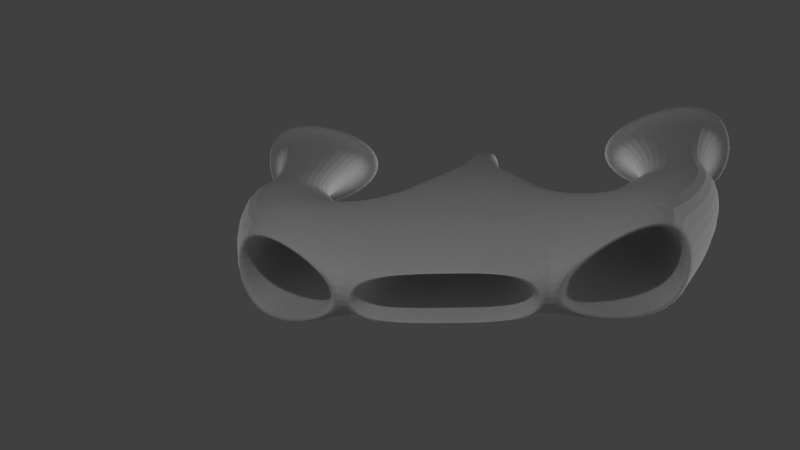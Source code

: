 # Source: ship.blend  (saved by Blender 2.67.0; exported with 4.5.12 LTS)
import bpy
from mathutils import Matrix  # noqa: F401  (used for matrix-valued properties, if any)

bpy.ops.wm.read_factory_settings(use_empty=True)
scene = bpy.context.scene
scene.name = 'Scene'

# ---- collections
col_collection_1 = bpy.data.collections.new('Collection 1'); scene.collection.children.link(col_collection_1)

# ---- materials (node trees are filled in below, after node groups)
mat_material = bpy.data.materials.new('Material')
mat_material.alpha_threshold = 0.0
mat_material.use_transparent_shadow = False
mat_material.roughness = 0.5
mat_material.specular_intensity = 0.0
mat_material.line_color = (0.0, 0.0, 0.0, 1.0)

# ---- material node trees

# ---- world
world_world = bpy.data.worlds.new('World'); scene.world = world_world
world_world.color = (0.05088, 0.05088, 0.05088)
world_world.use_sun_shadow = False
world_world.sun_shadow_jitter_overblur = 0.0
world_world.cycles.sampling_method = 'MANUAL'
world_world.cycles.sample_map_resolution = 256

# ---- cameras
cam_camera = bpy.data.cameras.new('Camera')
cam_camera.clip_end = 100.0
cam_camera.lens = 35.0
cam_camera.sensor_width = 32.0
cam_camera.sensor_height = 18.0
cam_camera.ortho_scale = 7.314
cam_camera.dof.focus_distance = 0.0
cam_camera.dof.aperture_fstop = 128.0

# ---- lights
light_hemi = bpy.data.lights.new('Hemi', 'SUN')
light_hemi.transmission_factor = 0.0
light_hemi.angle = 0.1993
light_hemi.energy = 1.0
light_hemi.shadow_buffer_clip_start = 0.5
light_hemi.shadow_soft_size = 0.1
light_hemi.shadow_cascade_max_distance = 1000.0
light_hemi.cycles.use_multiple_importance_sampling = False
light_lamp = bpy.data.lights.new('Lamp', 'POINT')
light_lamp.transmission_factor = 0.0
light_lamp.cutoff_distance = 30.0
light_lamp.energy = 100.0
light_lamp.shadow_buffer_clip_start = 1.001
light_lamp.shadow_soft_size = 0.1
light_lamp.shadow_maximum_resolution = 0.006
light_lamp.use_absolute_resolution = True
light_lamp.cycles.use_multiple_importance_sampling = False
light_hemi_001 = bpy.data.lights.new('Hemi.001', 'SUN')
light_hemi_001.transmission_factor = 0.0
light_hemi_001.angle = 0.1993
light_hemi_001.energy = 1.0
light_hemi_001.shadow_buffer_clip_start = 0.5
light_hemi_001.shadow_soft_size = 0.1
light_hemi_001.shadow_cascade_max_distance = 1000.0
light_hemi_001.cycles.use_multiple_importance_sampling = False

# ---- meshes
me_cube_008 = bpy.data.meshes.new('Cube.008')
me_cube_008.from_pydata([(-0.4583, -1.0, -0.4583), (-0.6914, 1.0, -0.1872), (-0.4583, -1.0, 0.3371), (-0.6914, 1.0, 0.1872), (0.0, -2.95, 0.1282), (-0.2181, -1.791, -0.3856), (0.0, -1.791, 0.2643), (-0.227, -1.791, 0.2643), (-1.018, -0.6338, -0.2597), (-1.758, 0.2769, -0.5666), (-1.018, -0.6338, 0.2597), (-1.758, 0.2769, 0.5666), (-1.141, -0.9541, -0.2187), (-2.048, -0.5605, -0.4771), (-1.141, -0.9541, 0.2187), (-2.048, -0.5605, 0.4771), (-1.302, -1.32, -0.1939), (-2.175, -1.236, -0.423), (-1.302, -1.32, 0.1939), (-2.175, -1.236, 0.423), (-1.495, -1.82, -0.1414), (-2.134, -1.793, -0.3085), (-1.495, -1.82, 0.1414), (-2.134, -1.793, 0.3085), (-1.521, -2.303, -0.1488), (-2.194, -2.309, -0.3248), (-1.521, -2.303, 0.1488), (-2.194, -2.309, 0.3248), (0.0005789, -1.791, -0.3856), (0.0, -1.0, 0.3371), (0.0, -1.0, -0.4583), (-1.398, -3.016, -0.2215), (-2.4, -3.023, -0.4833), (-1.398, -3.016, 0.2215), (-2.4, -3.023, 0.4833), (-1.192, -3.077, -0.3127), (-2.606, -3.088, -0.6823), (-1.192, -3.077, 0.3127), (-2.606, -3.088, 0.6823), (-1.191, -3.178, -0.3127), (-2.605, -3.188, -0.6823), (-1.191, -3.178, 0.3127), (-2.605, -3.188, 0.6823), (-1.29, -3.178, -0.269), (-2.506, -3.188, -0.587), (-1.29, -3.178, 0.269), (-2.506, -3.188, 0.587), (-1.296, -3.099, -0.269), (-2.512, -3.109, -0.587), (-1.296, -3.099, 0.269), (-2.512, -3.109, 0.587), (-1.43, -3.1, -0.2099), (-2.378, -3.108, -0.4579), (-1.43, -3.1, 0.2099), (-2.378, -3.108, 0.4579), (-1.507, -2.966, -0.1622), (-2.246, -2.971, -0.3553), (-1.507, -2.966, 0.1645), (-2.246, -2.971, 0.3576), (0.0, 1.0, 0.1872), (-0.1282, -2.95, 0.1282), (-0.1282, -2.95, -0.1282), (-0.648, 1.0, -0.1754), (0.0, 1.0, 0.1754), (-0.648, 1.0, 0.1754), (0.0, 1.0, -0.1754), (-0.3677, 0.1287, -0.09954), (-0.0004805, 0.1287, 0.09954), (-0.3677, 0.1287, 0.09954), (0.0, 0.1287, -0.09954), (-0.7908, 0.9326, -0.1523), (-0.7908, 0.9326, 0.1523), (-1.659, 0.3443, -0.461), (-1.659, 0.3443, 0.461), (-0.9346, -0.2186, -0.1161), (-0.9346, -0.2186, 0.1161), (-1.596, -0.6671, -0.1449), (-1.596, -0.6671, 0.1449), (0.0, -2.95, -0.1282), (0.0, 1.0, -0.1872), (-1.595, -2.966, -0.1231), (-2.157, -2.971, -0.27), (-1.595, -2.966, 0.1254), (-2.157, -2.971, 0.2722), (-1.599, -2.788, -0.1231), (-2.157, -2.726, -0.27), (-1.599, -2.788, 0.1254), (-2.157, -2.726, 0.2722), (-1.669, -2.78, -0.09208), (-2.087, -2.734, -0.2022), (-1.669, -2.78, 0.09434), (-2.087, -2.734, 0.2045), (-1.452, -0.8215, -0.09208), (-1.871, -0.7753, -0.2022), (-1.452, -0.8215, 0.09434), (-1.871, -0.7753, 0.2045), (0.0, -2.95, 0.07961), (-0.07951, -2.95, 0.05524), (-0.07342, -2.95, -0.0857), (0.0, -2.95, -0.0918), (0.0, -1.76, 0.104), (-0.1161, -1.76, 0.104), (-0.1161, -1.76, -0.104), (0.0, -1.76, -0.104), (-0.3838, -1.791, 0.0732), (-0.7821, -1.098, 0.07073), (-0.9779, -0.9327, -0.0147), (-1.104, -1.026, 0.0271), (-1.281, -1.335, 0.03064), (-1.199, -1.086, -0.2097)], [], [(0, 105, 106, 8), (2, 105, 104, 7), (8, 106, 107, 12), (2, 3, 11, 10), (1, 9, 72, 70), (1, 0, 8, 9), (109, 108, 16), (10, 11, 15, 14), (11, 9, 13, 15), (9, 8, 12, 13), (16, 108, 18, 22, 20), (15, 13, 17, 19), (13, 12, 109, 16, 17), (14, 15, 19, 18), (20, 22, 26, 24), (18, 19, 23, 22), (19, 17, 21, 23), (17, 16, 20, 21), (24, 26, 33, 31), (22, 23, 27, 26), (23, 21, 25, 27), (21, 20, 24, 25), (31, 33, 37, 35), (25, 24, 31, 32), (26, 27, 34, 33), (27, 25, 32, 34), (35, 37, 41, 39), (33, 34, 38, 37), (34, 32, 36, 38), (32, 31, 35, 36), (39, 41, 45, 43), (36, 35, 39, 40), (37, 38, 42, 41), (38, 36, 40, 42), (43, 45, 49, 47), (41, 42, 46, 45), (42, 40, 44, 46), (40, 39, 43, 44), (47, 49, 53, 51), (46, 44, 48, 50), (44, 43, 47, 48), (45, 46, 50, 49), (51, 53, 57, 55), (49, 50, 54, 53), (50, 48, 52, 54), (48, 47, 51, 52), (55, 57, 82, 80), (53, 54, 58, 57), (54, 52, 56, 58), (52, 51, 55, 56), (7, 5, 61, 60), (1, 3, 64, 62), (2, 29, 59, 3), (62, 64, 68, 66), (65, 62, 66, 69), (68, 67, 69, 66), (64, 63, 67, 68), (70, 72, 76, 74), (3, 1, 70, 71), (9, 11, 73, 72), (11, 3, 71, 73), (75, 74, 76, 77), (72, 73, 77, 76), (73, 71, 75, 77), (71, 70, 74, 75), (4, 60, 97, 96), (78, 61, 5, 28), (28, 5, 0, 30), (1, 79, 30, 0), (79, 1, 62, 65), (64, 3, 59, 63), (80, 82, 86, 84), (56, 55, 80, 81), (57, 58, 83, 82), (58, 56, 81, 83), (84, 86, 90, 88), (82, 83, 87, 86), (83, 81, 85, 87), (81, 80, 84, 85), (88, 90, 94, 92), (87, 85, 89, 91), (85, 84, 88, 89), (86, 87, 91, 90), (94, 95, 93, 92), (90, 91, 95, 94), (91, 89, 93, 95), (89, 88, 92, 93), (98, 99, 103, 102), (60, 61, 98, 97), (61, 78, 99, 98), (101, 102, 103, 100), (96, 97, 101, 100), (97, 98, 102, 101), (105, 0, 5, 104), (105, 2, 10, 106), (106, 10, 14, 107), (12, 107, 109), (107, 14, 18, 108, 109), (7, 104, 5), (29, 2, 7, 6), (60, 4, 6, 7)])
_uv = me_cube_008.uv_layers.new(name='UVMap')
_uv.uv.foreach_set('vector', [0.7838, 0.8236, 0.8592, 0.818, 0.8489, 0.8447, 0.8152, 0.8859, 0.8048, 0.7697, 0.7549, 0.7637, 0.753, 0.6609, 0.7943, 0.6575, 0.8605, 0.7615, 0.7763, 0.7866, 0.7686, 0.7338, 0.8393, 0.7264, 0.9185, 0.8201, 0.9023, 0.9966, 0.7555, 0.8979, 0.8577, 0.7717, 0.1411, 0.79, 0.1936, 0.9663, 0.1791, 0.9499, 0.1364, 0.8065, 0.9039, 0.9919, 0.9206, 0.8122, 0.847, 0.7976, 0.7559, 0.8937, 0.7997, 0.6737, 0.7503, 0.6283, 0.7927, 0.6249, 0.8432, 0.754, 0.7628, 0.8803, 0.7318, 0.7651, 0.8299, 0.7099, 0.8384, 0.7437, 0.7575, 0.8359, 0.7222, 0.7548, 0.8039, 0.6938, 0.7547, 0.878, 0.8361, 0.7526, 0.8228, 0.7087, 0.7235, 0.7631, 0.7927, 0.6249, 0.7503, 0.6283, 0.7169, 0.6247, 0.7113, 0.5519, 0.7745, 0.5599, 0.8039, 0.6938, 0.7222, 0.7548, 0.7234, 0.6332, 0.7913, 0.627, 0.7235, 0.7631, 0.8228, 0.7087, 0.8165, 0.6906, 0.8054, 0.6586, 0.71, 0.6705, 0.8298, 0.7099, 0.7317, 0.7651, 0.7182, 0.6723, 0.8125, 0.6597, 0.7745, 0.5599, 0.7113, 0.5519, 0.7106, 0.4939, 0.767, 0.494, 0.8125, 0.6597, 0.7182, 0.6723, 0.7228, 0.5954, 0.7919, 0.591, 0.7913, 0.627, 0.7234, 0.6332, 0.7188, 0.5647, 0.7818, 0.5469, 0.71, 0.6705, 0.8054, 0.6586, 0.7847, 0.59, 0.7148, 0.594, 0.767, 0.494, 0.7106, 0.4939, 0.6936, 0.4305, 0.7829, 0.4209, 0.7919, 0.591, 0.7228, 0.5954, 0.7163, 0.5248, 0.7774, 0.5209, 0.7818, 0.5469, 0.7188, 0.5647, 0.7034, 0.4984, 0.7733, 0.4864, 0.7148, 0.594, 0.7847, 0.59, 0.7817, 0.5238, 0.7081, 0.5233, 0.02961, 0.8485, 0.02979, 0.9092, 0.01003, 0.9217, 0.009766, 0.8361, 0.7081, 0.5233, 0.7817, 0.5238, 0.7947, 0.4263, 0.6852, 0.4258, 0.7774, 0.519, 0.7163, 0.5248, 0.694, 0.4279, 0.79, 0.4277, 0.7733, 0.4864, 0.7034, 0.4984, 0.6862, 0.4223, 0.7949, 0.418, 0.1521, 0.829, 0.1519, 0.9147, 0.1381, 0.9146, 0.1384, 0.829, 0.02979, 0.9092, 0.1476, 0.9447, 0.1763, 0.9719, 0.01003, 0.9217, 0.1476, 0.9447, 0.1472, 0.8123, 0.1758, 0.7849, 0.1763, 0.9719, 0.1472, 0.8123, 0.02961, 0.8485, 0.009766, 0.8361, 0.1758, 0.7849, 0.1423, 0.9838, 0.05657, 0.9841, 0.06251, 0.9705, 0.1362, 0.9703, 0.191, 0.7809, 0.1911, 0.9763, 0.1773, 0.9764, 0.1772, 0.781, 0.1811, 0.9773, 0.1814, 0.7829, 0.1952, 0.783, 0.1949, 0.9775, 0.09312, 0.9673, 0.09255, 0.7807, 0.1061, 0.7808, 0.1067, 0.9674, 0.0996, 0.8371, 0.09983, 0.9107, 0.08902, 0.9106, 0.0888, 0.8371, 0.05657, 0.9841, 0.005338, 0.7906, 0.01843, 0.8041, 0.06251, 0.9705, 0.005338, 0.7906, 0.1923, 0.79, 0.1793, 0.8036, 0.01843, 0.8041, 0.1923, 0.79, 0.1423, 0.9838, 0.1362, 0.9703, 0.1793, 0.8036, 0.6472, 0.1103, 0.6472, 0.2196, 0.62, 0.2075, 0.62, 0.1223, 0.05516, 0.9419, 0.05466, 0.7811, 0.06551, 0.781, 0.06601, 0.9419, 0.1024, 0.7999, 0.1022, 0.9659, 0.09134, 0.9653, 0.09156, 0.7993, 0.1024, 0.9784, 0.1026, 0.8134, 0.1134, 0.8128, 0.1132, 0.9777, 0.6183, 0.1192, 0.6183, 0.2091, 0.585, 0.1994, 0.585, 0.1294, 0.6107, 0.0497, 0.6107, 0.23, 0.5976, 0.2068, 0.5976, 0.06612, 0.007013, 0.2432, 0.007013, 0.07912, 0.02572, 0.09717, 0.02572, 0.2252, 0.01599, 0.2618, 0.01599, 0.0384, 0.03218, 0.05874, 0.03218, 0.233, 0.5819, 0.1318, 0.5819, 0.2001, 0.5634, 0.1919, 0.5634, 0.14, 0.5954, 0.06823, 0.5954, 0.2079, 0.5742, 0.1859, 0.5742, 0.07713, 0.02994, 0.223, 0.02994, 0.1019, 0.05508, 0.1155, 0.05508, 0.2097, 0.03243, 0.229, 0.03243, 0.05542, 0.05902, 0.06638, 0.05902, 0.2015, 0.8081, 0.6994, 0.7026, 0.6995, 0.7383, 0.5408, 0.7733, 0.5407, 0.1661, 0.9213, 0.1148, 0.9215, 0.1164, 0.9164, 0.1645, 0.9162, 0.9202, 0.822, 0.9986, 0.8142, 0.9971, 0.9967, 0.9023, 0.9965, 0.1275, 0.9229, 0.07939, 0.9231, 0.08947, 0.8017, 0.1168, 0.8016, 0.1219, 0.9062, 0.03315, 0.9061, 0.07147, 0.7873, 0.1218, 0.7873, 0.5543, 0.208, 0.4035, 0.1965, 0.4106, 0.1008, 0.5616, 0.1123, 0.1459, 0.9062, 0.05715, 0.9062, 0.0577, 0.787, 0.108, 0.787, 0.1566, 0.9932, 0.04933, 0.897, 0.07401, 0.7623, 0.1563, 0.8346, 0.08981, 0.7902, 0.1411, 0.79, 0.1364, 0.8065, 0.09464, 0.8066, 0.1936, 0.9663, 0.03837, 0.9668, 0.05278, 0.9503, 0.1791, 0.9499, 0.03837, 0.9668, 0.08981, 0.7902, 0.09464, 0.8066, 0.05278, 0.9503, 0.0954, 0.2256, 0.09498, 0.09084, 0.5584, 0.07273, 0.5589, 0.2409, 0.1951, 0.9559, 0.06875, 0.9563, 0.1116, 0.8173, 0.1513, 0.8172, 0.1691, 0.8983, 0.06284, 0.9935, 0.06291, 0.8346, 0.145, 0.7623, 0.09663, 0.8111, 0.1383, 0.8109, 0.1308, 0.9632, 0.09901, 0.9633, 0.7235, 0.4644, 0.7216, 0.447, 0.7323, 0.4525, 0.7302, 0.4637, 0.7307, 0.4429, 0.7482, 0.4429, 0.7812, 0.6997, 0.7513, 0.7075, 0.7532, 0.7115, 0.7792, 0.7017, 0.994, 0.7184, 0.9196, 0.8141, 0.9039, 0.9919, 0.9986, 0.9919, 0.997, 0.7184, 0.9206, 0.8122, 0.108, 0.8185, 0.1083, 0.8994, 0.1067, 0.8944, 0.1064, 0.8185, 0.1086, 0.9507, 0.107, 0.9558, 0.1067, 0.8749, 0.1084, 0.8749, 0.5649, 0.141, 0.5649, 0.1942, 0.5267, 0.1942, 0.5267, 0.141, 0.06352, 0.2022, 0.06352, 0.06977, 0.07396, 0.08289, 0.07396, 0.1836, 0.5716, 0.06493, 0.5716, 0.1865, 0.562, 0.1695, 0.562, 0.07698, 0.05944, 0.2118, 0.05944, 0.114, 0.07156, 0.1257, 0.07156, 0.2001, 0.5268, 0.1412, 0.5268, 0.1941, 0.5118, 0.1875, 0.5118, 0.1478, 0.5624, 0.08111, 0.5631, 0.1725, 0.5246, 0.1725, 0.5343, 0.08162, 0.07421, 0.2045, 0.07421, 0.1246, 0.1102, 0.1246, 0.1102, 0.2045, 0.07539, 0.1836, 0.07539, 0.08271, 0.1064, 0.08303, 0.1042, 0.1793, 0.1018, 0.1878, 0.1018, 0.1491, 0.5115, 0.1491, 0.5115, 0.1878, 0.114, 0.208, 0.114, 0.1212, 0.1253, 0.132, 0.1253, 0.1971, 0.1076, 0.1888, 0.1076, 0.07595, 0.1169, 0.08761, 0.1169, 0.1722, 0.5341, 0.07444, 0.5234, 0.1824, 0.5161, 0.1657, 0.5241, 0.08472, 0.3186, 0.1944, 0.3033, 0.1369, 0.3591, 0.1367, 0.3441, 0.1943, 0.154, 0.1645, 0.154, 0.08405, 0.5179, 0.08405, 0.5179, 0.1645, 0.1308, 0.2013, 0.1308, 0.1303, 0.4747, 0.1303, 0.4747, 0.2013, 0.117, 0.1699, 0.117, 0.09037, 0.4768, 0.09037, 0.4768, 0.1699, 0.6205, 0.1568, 0.6206, 0.1804, 0.2392, 0.1813, 0.2392, 0.1441, 0.7216, 0.447, 0.7565, 0.4431, 0.7516, 0.4512, 0.7323, 0.4525, 0.7565, 0.4431, 0.7584, 0.4606, 0.7535, 0.4611, 0.7516, 0.4512, 0.1108, 0.04569, 0.5077, 0.04447, 0.5084, 0.266, 0.1115, 0.2672, 0.6106, 0.1338, 0.6105, 0.1619, 0.1955, 0.1736, 0.1955, 0.1331, 0.6292, 0.1701, 0.6261, 0.224, 0.1702, 0.2035, 0.175, 0.1239, 0.808, 0.7883, 0.7326, 0.7939, 0.7419, 0.6815, 0.8061, 0.6855, 0.7646, 0.7891, 0.8145, 0.7951, 0.7916, 0.8572, 0.7544, 0.8158, 0.7763, 0.7866, 0.7581, 0.8531, 0.7189, 0.738, 0.7686, 0.7338, 0.8299, 0.7264, 0.7678, 0.7338, 0.7997, 0.6737, 0.7678, 0.7338, 0.7241, 0.738, 0.7169, 0.6247, 0.7503, 0.6283, 0.7997, 0.6737, 0.8085, 0.6732, 0.775, 0.7074, 0.7081, 0.7062, 0.9349, 0.7278, 0.9189, 0.8227, 0.7431, 0.6806, 0.7685, 0.6626, 0.7233, 0.5061, 0.7407, 0.5033, 0.7659, 0.6614, 0.743, 0.682])
me_cube_008.materials.append(mat_material)
me_cube_008.use_remesh_preserve_volume = False
me_cube_008.use_remesh_preserve_attributes = False
me_cube_008.use_mirror_vertex_groups = False
me_cube_008.update()

# ---- objects
ob_cube = bpy.data.objects.new('Cube', me_cube_008)
ob_hemi = bpy.data.objects.new('Hemi', light_hemi)
ob_lamp = bpy.data.objects.new('Lamp', light_lamp)
ob_camera = bpy.data.objects.new('Camera', cam_camera)
ob_hemi_001 = bpy.data.objects.new('Hemi.001', light_hemi_001)

# ---- transforms, parenting, visibility, modifiers, constraints
ob_cube.location = (-6.086e-05, 1.668e-05, -4.363e-05)
ob_cube.lineart.crease_threshold = 0.0
_m = ob_cube.modifiers.new('Mirror', 'MIRROR')
_m.use_clip = True
_m = ob_cube.modifiers.new('Subsurf', 'SUBSURF')
_m.uv_smooth = 'PRESERVE_CORNERS'
_m.levels = 3
_m.render_levels = 3
_m.show_only_control_edges = False
ob_hemi.location = (-10.07, -8.034, -2.91)
ob_hemi.rotation_euler = (-1.048, -2.128, 1.734)
ob_hemi.lineart.crease_threshold = 0.0
ob_lamp.location = (0.3814, 3.142, 3.759)
ob_lamp.rotation_euler = (0.6503, 0.05522, 1.866)
ob_lamp.lock_rotations_4d = False
ob_lamp.empty_display_type = 'ARROWS'
ob_lamp.color = (0.0, 0.0, 0.0, 0.0)
ob_lamp.lineart.crease_threshold = 0.0
ob_camera.location = (-0.8201, 6.364, 2.215)
ob_camera.rotation_euler = (1.273, 0.08253, -2.971)
ob_camera.lock_rotations_4d = False
ob_camera.empty_display_type = 'ARROWS'
ob_camera.color = (0.0, 0.0, 0.0, 0.0)
ob_camera.display_type = 'WIRE'
ob_camera.lineart.crease_threshold = 0.0
ob_hemi_001.location = (9.116, -8.034, -3.259)
ob_hemi_001.rotation_euler = (1.201, -3.794, 0.7168)
ob_hemi_001.lineart.crease_threshold = 0.0

# ---- collection membership
col_collection_1.objects.link(ob_cube)
col_collection_1.objects.link(ob_hemi)
col_collection_1.objects.link(ob_lamp)
col_collection_1.objects.link(ob_camera)
col_collection_1.objects.link(ob_hemi_001)

# ---- scene / render settings (as saved in the file)
scene.camera = ob_camera
scene.frame_start = 1; scene.frame_end = 250; scene.frame_set(0)
scene.render.engine = 'BLENDER_EEVEE_NEXT'
scene.render.image_settings.color_mode = 'RGB'
scene.render.image_settings.compression = 90
scene.render.resolution_percentage = 50
scene.render.dither_intensity = 0.0
scene.cycles.use_denoising = False
scene.cycles.samples = 10
scene.cycles.sampling_pattern = 'TABULATED_SOBOL'
scene.cycles.light_sampling_threshold = 0.0
scene.cycles.use_adaptive_sampling = False
scene.cycles.use_light_tree = False
scene.cycles.blur_glossy = 0.0
scene.cycles.volume_bounces = 1
scene.cycles.pixel_filter_type = 'GAUSSIAN'
scene.cycles.sample_clamp_indirect = 0.0
scene.view_settings.view_transform = 'Standard'
bpy.context.view_layer.update()
